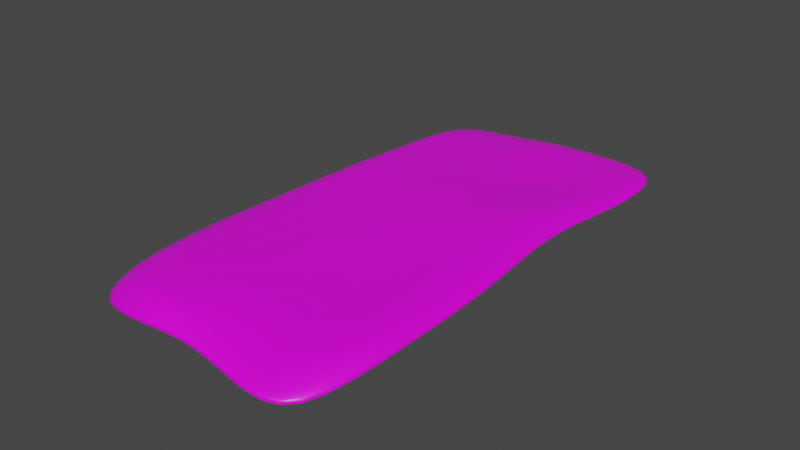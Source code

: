 # Source: TRILHO_CAMINHO.blend  (saved by Blender 2.83.19; exported with 4.5.12 LTS)
import bpy
from mathutils import Matrix  # noqa: F401  (used for matrix-valued properties, if any)

bpy.ops.wm.read_factory_settings(use_empty=True)
scene = bpy.context.scene
scene.name = 'Scene'

# ---- collections
col_collection = bpy.data.collections.new('Collection'); scene.collection.children.link(col_collection)

# ---- images (referenced by path relative to the original .blend; pixels are not part of the script)
import os
ASSET_DIR = os.environ.get("B2B_ASSET_DIR", "")  # directory of the original .blend (textures are referenced by path, not embedded)
HERE = os.path.dirname(os.path.abspath(__file__))  # packed textures are extracted next to this script under _unpacked/

def load_image(name, relpath, width, height, colorspace="sRGB"):
    """Load a texture the original file referenced (path relative to the .blend, or extracted next to this script)."""
    p = next((c for c in (os.path.join(HERE, relpath), os.path.join(ASSET_DIR, relpath)) if relpath and os.path.exists(c)), "")
    if p:
        img = bpy.data.images.load(p, check_existing=True)
        img.name = name
    else:  # same state as the original file: an image datablock whose file is absent (Cycles renders it pink)
        img = bpy.data.images.new(name, width, height)
        img.source = "FILE"
        img.filepath = "//" + (relpath or name)
    img.colorspace_settings.name = colorspace
    return img
img_untitled = load_image('Untitled', '', 1024, 1024, 'sRGB')

# ---- materials (node trees are filled in below, after node groups)
mat_material = bpy.data.materials.new('Material')
mat_material.alpha_threshold = 0.0
mat_material.use_transparent_shadow = False
mat_material.line_color = (0.0, 0.0, 0.0, 1.0)

# ---- material node trees
mat_material.use_nodes = True; mat_material.node_tree.nodes.clear()
_N = mat_material.node_tree.nodes; _L = mat_material.node_tree.links
n0 = _N.new('ShaderNodeOutputMaterial'); n0.name = 'Material Output'; n0.location = (300, 300)
n1 = _N.new('ShaderNodeBsdfPrincipled'); n1.name = 'Principled BSDF'; n1.location = (10, 300)
n1.distribution = 'GGX'
n1.subsurface_method = 'BURLEY'
n1.inputs[2].default_value = 0.4
n1.inputs[3].default_value = 1.45
n1.inputs[27].default_value = (0.0, 0.0, 0.0, 1.0)
n1.inputs[28].default_value = 1.0
n2 = _N.new('ShaderNodeUVMap'); n2.name = 'UV Map'; n2.location = (-305, 650)
n2.uv_map = 'UVMap'
n3 = _N.new('ShaderNodeTexImage'); n3.name = 'Image Texture'; n3.location = (-120, 547)
n3.image = img_untitled
_L.new(n1.outputs[0], n0.inputs[0])
_L.new(n2.outputs[0], n3.inputs[0])
_L.new(n3.outputs[0], n1.inputs[0])
n0.is_active_output = True

# ---- world
world_world = bpy.data.worlds.new('World'); scene.world = world_world
world_world.use_nodes = True; world_world.node_tree.nodes.clear()
_N = world_world.node_tree.nodes; _L = world_world.node_tree.links
n0 = _N.new('ShaderNodeOutputWorld'); n0.name = 'World Output'; n0.location = (300, 300)
n1 = _N.new('ShaderNodeBackground'); n1.name = 'Background'; n1.location = (10, 300)
n1.inputs[0].default_value = (0.05088, 0.05088, 0.05088, 1.0)
_L.new(n1.outputs[0], n0.inputs[0])
n0.is_active_output = True
world_world.color = (0.05088, 0.05088, 0.05088)
world_world.use_sun_shadow = False
world_world.sun_shadow_jitter_overblur = 0.0

# ---- meshes
me_cube = bpy.data.meshes.new('Cube')
me_cube.from_pydata([(3.783, 7.366, 0.007597), (4.532, 8.845, -0.4363), (3.867, -7.701, 0.2535), (4.17, -9.743, -0.7382), (-3.277, 6.925, -0.009278), (-4.051, 8.305, -0.5345), (-3.697, -7.37, 0.4478), (-4.448, -8.819, -0.6835), (-4.172, 4.982, -0.4113), (-4.299, 1.829, -0.1821), (-4.551, -1.855, -0.2755), (-4.479, -5.393, -0.06437), (3.874, 4.476, 0.09056), (3.103, 1.566, 0.5214), (3.958, -1.541, 0.283), (3.94, -4.64, 0.2936), (-3.45, -4.427, 0.4869), (-3.721, -1.539, 0.201), (-3.318, 1.586, 0.3331), (-3.491, 4.289, 0.1154), (4.67, -5.496, -0.195), (4.684, -1.829, -0.1953), (4.337, 1.861, -0.0719), (4.578, 5.275, -0.3975), (2.149, 8.911, -0.401), (0.04811, 8.836, -0.4364), (-1.959, 8.526, -0.5367), (1.839, -7.732, 0.2438), (-0.04166, -7.69, 0.5575), (-1.891, -8.62, 0.5675), (-2.448, -9.362, -0.3817), (-0.0773, -9.135, -0.2565), (1.922, -9.519, -0.5345), (-1.492, 7.145, -0.1281), (0.1451, 7.432, 0.1288), (1.814, 7.483, -0.04767), (1.889, 4.537, -0.6317), (0.2031, 4.656, -0.4329), (-1.553, 4.442, -0.5027), (1.278, 1.568, -0.03925), (-0.1512, 1.711, -0.181), (-1.933, 1.645, -0.2981), (1.92, -1.326, -0.2289), (-0.194, -1.297, -0.328), (-1.947, -1.289, -0.2143), (1.885, -4.578, -0.2701), (-0.06312, -4.48, -0.2599), (-2.001, -4.547, -0.06298), (-1.545, 4.444, -0.01576), (0.205, 4.659, 0.08838), (1.885, 4.536, -0.1478), (-1.94, 1.642, 0.2192), (-0.1555, 1.706, 0.3602), (1.25, 1.565, 0.4627), (-1.945, -1.275, 0.3065), (-0.1874, -1.296, 0.2346), (1.923, -1.316, 0.2856), (-2.001, -4.545, 0.4391), (-0.05468, -4.474, 0.2939), (1.885, -4.578, 0.2163), (4.254, 8.299, -0.2362), (-4.182, -8.305, -0.1694), (4.115, -8.993, -0.2906), (-3.754, 7.792, -0.2981), (4.294, 4.956, -0.1759), (3.818, 1.749, 0.2018), (4.378, -1.707, 0.02307), (4.377, -5.152, 0.02863), (-4.063, -5.014, 0.1904), (-4.202, -1.721, -0.05834), (-3.885, 1.734, 0.05376), (-3.893, 4.705, -0.1721), (-1.77, 8.001, -0.3538), (0.09262, 8.305, -0.18), (2.021, 8.369, -0.2419), (1.917, -8.857, -0.1814), (-0.06297, -8.598, 0.1174), (-2.218, -9.118, 0.05219)], [], [(57, 16, 6, 29), (77, 29, 6, 61), (71, 19, 4, 63), (45, 20, 3, 32), (67, 15, 2, 62), (74, 35, 0, 60), (60, 0, 12, 64), (64, 12, 13, 65), (65, 13, 14, 66), (66, 14, 15, 67), (24, 1, 23, 36), (36, 23, 22, 39), (39, 22, 21, 42), (42, 21, 20, 45), (61, 6, 16, 68), (68, 16, 17, 69), (69, 17, 18, 70), (70, 18, 19, 71), (33, 4, 19, 48), (48, 19, 18, 51), (51, 18, 17, 54), (54, 17, 16, 57), (14, 56, 59, 15), (56, 55, 58, 59), (55, 54, 57, 58), (13, 53, 56, 14), (53, 52, 55, 56), (52, 51, 54, 55), (12, 50, 53, 13), (50, 49, 52, 53), (49, 48, 51, 52), (0, 35, 50, 12), (35, 34, 49, 50), (34, 33, 48, 49), (10, 44, 47, 11), (44, 43, 46, 47), (43, 42, 45, 46), (9, 41, 44, 10), (41, 40, 43, 44), (40, 39, 42, 43), (8, 38, 41, 9), (38, 37, 40, 41), (37, 36, 39, 40), (5, 26, 38, 8), (26, 25, 37, 38), (25, 24, 36, 37), (63, 4, 33, 72), (72, 33, 34, 73), (73, 34, 35, 74), (11, 47, 30, 7), (47, 46, 31, 30), (46, 45, 32, 31), (62, 2, 27, 75), (75, 27, 28, 76), (76, 28, 29, 77), (15, 59, 27, 2), (59, 58, 28, 27), (58, 57, 29, 28), (31, 76, 77, 30), (32, 75, 76, 31), (3, 62, 75, 32), (25, 73, 74, 24), (26, 72, 73, 25), (5, 63, 72, 26), (9, 70, 71, 8), (10, 69, 70, 9), (11, 68, 69, 10), (7, 61, 68, 11), (21, 66, 67, 20), (22, 65, 66, 21), (23, 64, 65, 22), (1, 60, 64, 23), (24, 74, 60, 1), (20, 67, 62, 3), (8, 71, 63, 5), (30, 77, 61, 7)])
me_cube.polygons.foreach_set('use_smooth', [True] * 76)
_uv = me_cube.uv_layers.new(name='UVMap')
_uv.uv.foreach_set('vector', [0.3825, 0.2587, 0.2987, 0.2669, 0.2823, 0.1123, 0.3825, 0.09549, 0.3686, 0.0507, 0.3825, 0.09549, 0.2823, 0.1123, 0.2592, 0.06783, 0.2705, 0.7465, 0.2906, 0.7261, 0.3052, 0.87, 0.2826, 0.9107, 0.6115, 0.257, 0.7717, 0.2115, 0.7454, -0.02032, 0.613, -0.006617, 0.7527, 0.2319, 0.7299, 0.2564, 0.7282, 0.08852, 0.7376, 0.02918, 0.617, 0.9456, 0.6065, 0.9048, 0.7222, 0.8996, 0.7456, 0.9419, 0.7456, 0.9419, 0.7222, 0.8996, 0.7259, 0.7426, 0.7479, 0.7655, 0.7479, 0.7655, 0.7259, 0.7426, 0.6816, 0.5878, 0.7205, 0.5962, 0.7205, 0.5962, 0.6816, 0.5878, 0.7301, 0.422, 0.7528, 0.4138, 0.7528, 0.4138, 0.7301, 0.422, 0.7299, 0.2564, 0.7527, 0.2319, 0.6257, 0.9797, 0.7651, 0.9773, 0.7662, 0.7845, 0.6105, 0.7481, 0.6105, 0.7481, 0.7662, 0.7845, 0.7529, 0.6032, 0.5753, 0.5885, 0.5753, 0.5885, 0.7529, 0.6032, 0.7717, 0.4069, 0.6135, 0.4325, 0.6135, 0.4325, 0.7717, 0.4069, 0.7717, 0.2115, 0.6115, 0.257, 0.2592, 0.06783, 0.2823, 0.1123, 0.2987, 0.2669, 0.2664, 0.2392, 0.2664, 0.2392, 0.2987, 0.2669, 0.2844, 0.422, 0.2584, 0.413, 0.2584, 0.413, 0.2844, 0.422, 0.3052, 0.5868, 0.2749, 0.5941, 0.2749, 0.5941, 0.3052, 0.5868, 0.2906, 0.7261, 0.2705, 0.7465, 0.4092, 0.8816, 0.3052, 0.87, 0.2906, 0.7261, 0.3987, 0.7352, 0.3987, 0.7352, 0.2906, 0.7261, 0.3052, 0.5868, 0.3824, 0.5899, 0.3824, 0.5899, 0.3052, 0.5868, 0.2844, 0.422, 0.3858, 0.4353, 0.3858, 0.4353, 0.2844, 0.422, 0.2987, 0.2669, 0.3825, 0.2587, 0.7301, 0.422, 0.6137, 0.4331, 0.6115, 0.257, 0.7299, 0.2564, 0.6137, 0.4331, 0.4894, 0.4342, 0.4972, 0.2626, 0.6115, 0.257, 0.4894, 0.4342, 0.3858, 0.4353, 0.3825, 0.2587, 0.4972, 0.2626, 0.6816, 0.5878, 0.5737, 0.5883, 0.6137, 0.4331, 0.7301, 0.422, 0.5737, 0.5883, 0.4886, 0.5942, 0.4894, 0.4342, 0.6137, 0.4331, 0.4886, 0.5942, 0.3824, 0.5899, 0.3858, 0.4353, 0.4894, 0.4342, 0.7259, 0.7426, 0.6102, 0.748, 0.5737, 0.5883, 0.6816, 0.5878, 0.6102, 0.748, 0.5056, 0.7504, 0.4886, 0.5942, 0.5737, 0.5883, 0.5056, 0.7504, 0.3987, 0.7352, 0.3824, 0.5899, 0.4886, 0.5942, 0.7222, 0.8996, 0.6065, 0.9048, 0.6102, 0.748, 0.7259, 0.7426, 0.6065, 0.9048, 0.5076, 0.9007, 0.5056, 0.7504, 0.6102, 0.748, 0.5076, 0.9007, 0.4092, 0.8816, 0.3987, 0.7352, 0.5056, 0.7504, 0.2368, 0.4055, 0.3857, 0.4345, 0.3825, 0.2587, 0.2395, 0.2161, 0.3857, 0.4345, 0.489, 0.4341, 0.4967, 0.2623, 0.3825, 0.2587, 0.489, 0.4341, 0.6135, 0.4325, 0.6115, 0.257, 0.4967, 0.2623, 0.2497, 0.6002, 0.3827, 0.59, 0.3857, 0.4345, 0.2368, 0.4055, 0.3827, 0.59, 0.4887, 0.5944, 0.489, 0.4341, 0.3857, 0.4345, 0.4887, 0.5944, 0.5753, 0.5885, 0.6135, 0.4325, 0.489, 0.4341, 0.2538, 0.7635, 0.3985, 0.7353, 0.3827, 0.59, 0.2497, 0.6002, 0.3985, 0.7353, 0.5056, 0.7503, 0.4887, 0.5944, 0.3827, 0.59, 0.5056, 0.7503, 0.6105, 0.7481, 0.5753, 0.5885, 0.4887, 0.5944, 0.2637, 0.9447, 0.3858, 0.957, 0.3985, 0.7353, 0.2538, 0.7635, 0.3858, 0.957, 0.5032, 0.9755, 0.5056, 0.7503, 0.3985, 0.7353, 0.5032, 0.9755, 0.6257, 0.9797, 0.6105, 0.7481, 0.5056, 0.7503, 0.2826, 0.9107, 0.3052, 0.87, 0.4092, 0.8816, 0.3965, 0.9227, 0.3965, 0.9227, 0.4092, 0.8816, 0.5076, 0.9007, 0.5052, 0.9415, 0.5052, 0.9415, 0.5076, 0.9007, 0.6065, 0.9048, 0.617, 0.9456, 0.2395, 0.2161, 0.3825, 0.2587, 0.3569, 0.01335, 0.2399, 0.03074, 0.3825, 0.2587, 0.4967, 0.2623, 0.496, 0.01635, 0.3569, 0.01335, 0.4967, 0.2623, 0.6115, 0.257, 0.613, -0.006617, 0.496, 0.01635, 0.7376, 0.02918, 0.7282, 0.08852, 0.6085, 0.08781, 0.6109, 0.03632, 0.6109, 0.03632, 0.6085, 0.08781, 0.4979, 0.09272, 0.4969, 0.05108, 0.4969, 0.05108, 0.4979, 0.09272, 0.3825, 0.09549, 0.3686, 0.0507, 0.7299, 0.2564, 0.6115, 0.257, 0.6085, 0.08781, 0.7282, 0.08852, 0.6115, 0.257, 0.4972, 0.2626, 0.4979, 0.09272, 0.6085, 0.08781, 0.4972, 0.2626, 0.3825, 0.2587, 0.3825, 0.09549, 0.4979, 0.09272, 0.496, 0.01635, 0.4969, 0.05108, 0.3686, 0.0507, 0.3569, 0.01335, 0.613, -0.006617, 0.6109, 0.03632, 0.4969, 0.05108, 0.496, 0.01635, 0.7454, -0.02032, 0.7376, 0.02918, 0.6109, 0.03632, 0.613, -0.006617, 0.5032, 0.9755, 0.5052, 0.9415, 0.617, 0.9456, 0.6257, 0.9797, 0.3858, 0.957, 0.3965, 0.9227, 0.5052, 0.9415, 0.5032, 0.9755, 0.2637, 0.9447, 0.2826, 0.9107, 0.3965, 0.9227, 0.3858, 0.957, 0.2497, 0.6002, 0.2749, 0.5941, 0.2705, 0.7465, 0.2538, 0.7635, 0.2368, 0.4055, 0.2584, 0.413, 0.2749, 0.5941, 0.2497, 0.6002, 0.2395, 0.2161, 0.2664, 0.2392, 0.2584, 0.413, 0.2368, 0.4055, 0.2399, 0.03074, 0.2592, 0.06783, 0.2664, 0.2392, 0.2395, 0.2161, 0.7717, 0.4069, 0.7528, 0.4138, 0.7527, 0.2319, 0.7717, 0.2115, 0.7529, 0.6032, 0.7205, 0.5962, 0.7528, 0.4138, 0.7717, 0.4069, 0.7662, 0.7845, 0.7479, 0.7655, 0.7205, 0.5962, 0.7529, 0.6032, 0.7651, 0.9773, 0.7456, 0.9419, 0.7479, 0.7655, 0.7662, 0.7845, 0.6257, 0.9797, 0.617, 0.9456, 0.7456, 0.9419, 0.7651, 0.9773, 0.7717, 0.2115, 0.7527, 0.2319, 0.7376, 0.02918, 0.7454, -0.02032, 0.2538, 0.7635, 0.2705, 0.7465, 0.2826, 0.9107, 0.2637, 0.9447, 0.3569, 0.01335, 0.3686, 0.0507, 0.2592, 0.06783, 0.2399, 0.03074])
me_cube.materials.append(mat_material)
me_cube.use_remesh_preserve_volume = False
me_cube.use_remesh_preserve_attributes = False
me_cube.use_mirror_vertex_groups = False
me_cube.update()

# ---- objects
ob_cube = bpy.data.objects.new('Cube', me_cube)

# ---- transforms, parenting, visibility, modifiers, constraints
ob_cube.location = (0.0, 0.0, 0.0)
ob_cube.lock_rotations_4d = False
ob_cube.empty_display_type = 'ARROWS'
ob_cube.lineart.crease_threshold = 0.0
_m = ob_cube.modifiers.new('Subdivision', 'SUBSURF')
_m.uv_smooth = 'PRESERVE_CORNERS'

# ---- collection membership
col_collection.objects.link(ob_cube)

# ---- scene / render settings (as saved in the file)
scene.frame_start = 1; scene.frame_end = 250; scene.frame_set(1)
scene.render.engine = 'BLENDER_EEVEE_NEXT'
scene.cycles.use_denoising = False
scene.cycles.samples = 128
scene.cycles.sampling_pattern = 'TABULATED_SOBOL'
scene.cycles.use_adaptive_sampling = False
scene.cycles.use_light_tree = False
scene.view_settings.view_transform = 'Filmic'
bpy.context.view_layer.update()

# ---- added for rendering (the .blend has no active camera and no usable light): camera, sun
cam_auto = bpy.data.cameras.new('AutoCamera')
cam_auto.lens = 50.0
cam_auto.sensor_width = 36.0
cam_auto.clip_end = 1000.0
ob_auto_camera = bpy.data.objects.new('AutoCamera', cam_auto)
scene.collection.objects.link(ob_auto_camera)
ob_auto_camera.location = (19.3629, -23.571, 15.3516)
ob_auto_camera.rotation_euler = (1.09748, -7.21219e-08, 0.694738)
scene.camera = ob_auto_camera
light_auto_sun = bpy.data.lights.new('AutoSun', 'SUN')
light_auto_sun.energy = 3.0
light_auto_sun.angle = 0.0523599
ob_auto_sun = bpy.data.objects.new('AutoSun', light_auto_sun)
scene.collection.objects.link(ob_auto_sun)
ob_auto_sun.rotation_euler = (0.872665, 0.174533, 0.523599)
bpy.context.view_layer.update()
